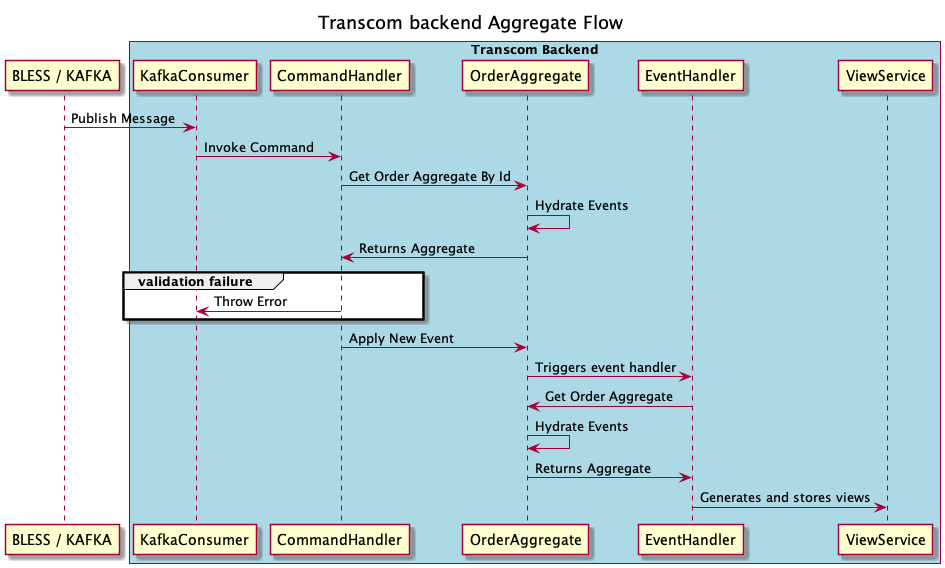

The diagram above was rendered by PlantUML. Its source (embedded in the PNG):
@startuml Transcom backend aggregate flow
title Transcom backend Aggregate Flow
participant BLESS as "BLESS / KAFKA"
box "Transcom Backend" #LightBlue
participant KafkaConsumer
participant CommandHandler
participant OrderAggregate
participant EventHandler
participant ViewService
end box

BLESS -> KafkaConsumer : Publish Message
KafkaConsumer -> CommandHandler : Invoke Command
CommandHandler -> OrderAggregate: Get Order Aggregate By Id
OrderAggregate -> OrderAggregate: Hydrate Events
OrderAggregate -> CommandHandler: Returns Aggregate
group validation failure  
CommandHandler -> KafkaConsumer: Throw Error
end
CommandHandler -> OrderAggregate: Apply New Event
OrderAggregate -> EventHandler : Triggers event handler
EventHandler -> OrderAggregate: Get Order Aggregate
OrderAggregate -> OrderAggregate: Hydrate Events
OrderAggregate -> EventHandler: Returns Aggregate
EventHandler -> ViewService: Generates and stores views

@enduml